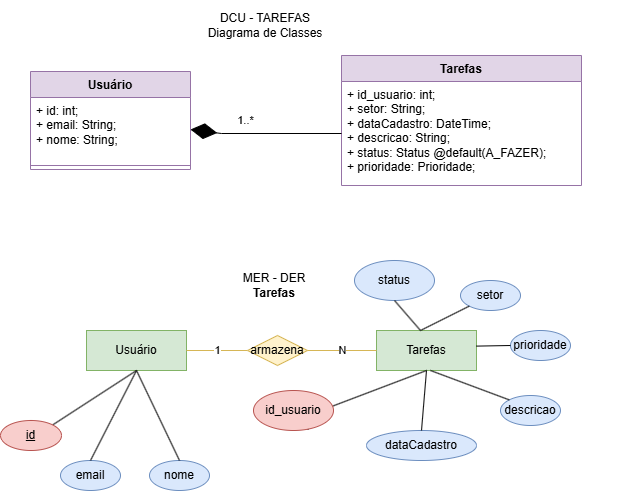

The diagram above was exported from draw.io. Its source (the exported page's mxGraphModel, read from the mxfile embedded in the PNG):
<mxGraphModel dx="1883" dy="576" grid="1" gridSize="10" guides="1" tooltips="1" connect="1" arrows="1" fold="1" page="1" pageScale="1" pageWidth="827" pageHeight="1169" math="0" shadow="0">
  <root>
    <mxCell id="0" />
    <mxCell id="1" parent="0" />
    <mxCell id="1nEBwxqG8RwKQKvX-ifw-1" value="" style="group;" vertex="1" connectable="0" parent="1">
      <mxGeometry x="-440" y="30" width="551" height="185" as="geometry" />
    </mxCell>
    <mxCell id="1nEBwxqG8RwKQKvX-ifw-2" value="" style="group" vertex="1" connectable="0" parent="1nEBwxqG8RwKQKvX-ifw-1">
      <mxGeometry y="55" width="551" height="130" as="geometry" />
    </mxCell>
    <mxCell id="HfJN3aSQDPHg7kx0F__F-7" value="Usuário" style="swimlane;fontStyle=1;align=center;verticalAlign=top;childLayout=stackLayout;horizontal=1;startSize=26;horizontalStack=0;resizeParent=1;resizeParentMax=0;resizeLast=0;collapsible=1;marginBottom=0;whiteSpace=wrap;html=1;fillColor=#e1d5e7;strokeColor=#9673a6;" parent="1nEBwxqG8RwKQKvX-ifw-2" vertex="1">
      <mxGeometry y="16" width="160" height="98" as="geometry" />
    </mxCell>
    <mxCell id="HfJN3aSQDPHg7kx0F__F-8" value="+ id: int;&lt;div&gt;+ email: String;&lt;/div&gt;&lt;div&gt;+ nome: String;&lt;/div&gt;" style="text;strokeColor=none;fillColor=none;align=left;verticalAlign=top;spacingLeft=4;spacingRight=4;overflow=hidden;rotatable=0;points=[[0,0.5],[1,0.5]];portConstraint=eastwest;whiteSpace=wrap;html=1;" parent="HfJN3aSQDPHg7kx0F__F-7" vertex="1">
      <mxGeometry y="26" width="160" height="64" as="geometry" />
    </mxCell>
    <mxCell id="HfJN3aSQDPHg7kx0F__F-9" value="" style="line;strokeWidth=1;fillColor=none;align=left;verticalAlign=middle;spacingTop=-1;spacingLeft=3;spacingRight=3;rotatable=0;labelPosition=right;points=[];portConstraint=eastwest;strokeColor=inherit;" parent="HfJN3aSQDPHg7kx0F__F-7" vertex="1">
      <mxGeometry y="90" width="160" height="8" as="geometry" />
    </mxCell>
    <mxCell id="HfJN3aSQDPHg7kx0F__F-11" value="Tarefas" style="swimlane;fontStyle=1;align=center;verticalAlign=top;childLayout=stackLayout;horizontal=1;startSize=26;horizontalStack=0;resizeParent=1;resizeParentMax=0;resizeLast=0;collapsible=1;marginBottom=0;whiteSpace=wrap;html=1;fillColor=#e1d5e7;strokeColor=#9673a6;" parent="1nEBwxqG8RwKQKvX-ifw-2" vertex="1">
      <mxGeometry x="311" width="240" height="130" as="geometry" />
    </mxCell>
    <mxCell id="HfJN3aSQDPHg7kx0F__F-12" value="&lt;div&gt;+ id_usuario: int;&lt;/div&gt;&lt;div&gt;+ setor: String;&lt;/div&gt;&lt;div&gt;+ dataCadastro: DateTime;&lt;/div&gt;&lt;div&gt;+ descricao: String;&lt;/div&gt;&lt;div&gt;+ status: Status @default(A_FAZER);&lt;/div&gt;&lt;div&gt;+ prioridade: Prioridade;&lt;/div&gt;" style="text;strokeColor=none;fillColor=none;align=left;verticalAlign=top;spacingLeft=4;spacingRight=4;overflow=hidden;rotatable=0;points=[[0,0.5],[1,0.5]];portConstraint=eastwest;whiteSpace=wrap;html=1;" parent="HfJN3aSQDPHg7kx0F__F-11" vertex="1">
      <mxGeometry y="26" width="240" height="104" as="geometry" />
    </mxCell>
    <mxCell id="HfJN3aSQDPHg7kx0F__F-15" value="1..*" style="endArrow=diamondThin;endFill=1;endSize=24;html=1;rounded=0;exitX=0;exitY=0.5;exitDx=0;exitDy=0;entryX=1;entryY=0.5;entryDx=0;entryDy=0;" parent="1nEBwxqG8RwKQKvX-ifw-2" source="HfJN3aSQDPHg7kx0F__F-12" target="HfJN3aSQDPHg7kx0F__F-8" edge="1">
      <mxGeometry x="0.2606" y="-13" width="160" relative="1" as="geometry">
        <mxPoint x="170.5" y="-85" as="sourcePoint" />
        <mxPoint x="330.5" y="-85" as="targetPoint" />
        <mxPoint as="offset" />
        <Array as="points">
          <mxPoint x="191" y="78" />
        </Array>
      </mxGeometry>
    </mxCell>
    <mxCell id="HfJN3aSQDPHg7kx0F__F-2" value="DCU - TAREFAS&lt;br&gt;&lt;div&gt;Diagrama de Classes&lt;/div&gt;" style="text;html=1;align=center;verticalAlign=middle;whiteSpace=wrap;rounded=0;" parent="1nEBwxqG8RwKQKvX-ifw-1" vertex="1">
      <mxGeometry x="170" width="130" height="50" as="geometry" />
    </mxCell>
    <mxCell id="1nEBwxqG8RwKQKvX-ifw-3" value="" style="group;" vertex="1" connectable="0" parent="1">
      <mxGeometry x="-470" y="290" width="630" height="230" as="geometry" />
    </mxCell>
    <mxCell id="HfJN3aSQDPHg7kx0F__F-1" value="&lt;div&gt;MER - DER&lt;/div&gt;&lt;div&gt;&lt;b&gt;Tarefas&lt;/b&gt;&lt;/div&gt;" style="text;html=1;align=center;verticalAlign=middle;whiteSpace=wrap;rounded=0;" parent="1nEBwxqG8RwKQKvX-ifw-3" vertex="1">
      <mxGeometry x="209" width="130" height="50" as="geometry" />
    </mxCell>
    <mxCell id="HfJN3aSQDPHg7kx0F__F-5" value="Usuário" style="whiteSpace=wrap;html=1;align=center;fillColor=#d5e8d4;strokeColor=#82b366;" parent="1nEBwxqG8RwKQKvX-ifw-3" vertex="1">
      <mxGeometry x="86" y="70" width="100" height="40" as="geometry" />
    </mxCell>
    <mxCell id="HfJN3aSQDPHg7kx0F__F-6" value="Tarefas" style="whiteSpace=wrap;html=1;align=center;fillColor=#d5e8d4;strokeColor=#82b366;" parent="1nEBwxqG8RwKQKvX-ifw-3" vertex="1">
      <mxGeometry x="376" y="70" width="100" height="40" as="geometry" />
    </mxCell>
    <mxCell id="HfJN3aSQDPHg7kx0F__F-17" value="1" style="edgeStyle=orthogonalEdgeStyle;rounded=0;orthogonalLoop=1;jettySize=auto;html=1;exitX=0;exitY=0.5;exitDx=0;exitDy=0;entryX=1;entryY=0.5;entryDx=0;entryDy=0;endArrow=none;startFill=0;fillColor=#fff2cc;strokeColor=#d6b656;" parent="1nEBwxqG8RwKQKvX-ifw-3" source="HfJN3aSQDPHg7kx0F__F-16" target="HfJN3aSQDPHg7kx0F__F-5" edge="1">
      <mxGeometry relative="1" as="geometry" />
    </mxCell>
    <mxCell id="HfJN3aSQDPHg7kx0F__F-16" value="armazena" style="shape=rhombus;perimeter=rhombusPerimeter;whiteSpace=wrap;html=1;align=center;fillColor=#fff2cc;strokeColor=#d6b656;" parent="1nEBwxqG8RwKQKvX-ifw-3" vertex="1">
      <mxGeometry x="247" y="75" width="60" height="30" as="geometry" />
    </mxCell>
    <mxCell id="HfJN3aSQDPHg7kx0F__F-18" value="N" style="edgeStyle=orthogonalEdgeStyle;rounded=0;orthogonalLoop=1;jettySize=auto;html=1;exitX=1;exitY=0.5;exitDx=0;exitDy=0;entryX=0;entryY=0.5;entryDx=0;entryDy=0;endArrow=none;startFill=0;fillColor=#fff2cc;strokeColor=#d6b656;" parent="1nEBwxqG8RwKQKvX-ifw-3" source="HfJN3aSQDPHg7kx0F__F-16" target="HfJN3aSQDPHg7kx0F__F-6" edge="1">
      <mxGeometry relative="1" as="geometry" />
    </mxCell>
    <mxCell id="HfJN3aSQDPHg7kx0F__F-19" value="nome" style="ellipse;whiteSpace=wrap;html=1;align=center;fillColor=#dae8fc;strokeColor=#6c8ebf;" parent="1nEBwxqG8RwKQKvX-ifw-3" vertex="1">
      <mxGeometry x="149" y="200" width="60" height="30" as="geometry" />
    </mxCell>
    <mxCell id="HfJN3aSQDPHg7kx0F__F-24" style="rounded=0;orthogonalLoop=1;jettySize=auto;html=1;exitX=1;exitY=0;exitDx=0;exitDy=0;entryX=0.5;entryY=1;entryDx=0;entryDy=0;endArrow=none;startFill=0;" parent="1nEBwxqG8RwKQKvX-ifw-3" source="HfJN3aSQDPHg7kx0F__F-20" target="HfJN3aSQDPHg7kx0F__F-5" edge="1">
      <mxGeometry relative="1" as="geometry" />
    </mxCell>
    <mxCell id="HfJN3aSQDPHg7kx0F__F-20" value="id" style="ellipse;whiteSpace=wrap;html=1;align=center;fontStyle=4;fillColor=#f8cecc;strokeColor=#b85450;" parent="1nEBwxqG8RwKQKvX-ifw-3" vertex="1">
      <mxGeometry y="160" width="61" height="30" as="geometry" />
    </mxCell>
    <mxCell id="HfJN3aSQDPHg7kx0F__F-23" value="email" style="ellipse;whiteSpace=wrap;html=1;align=center;fillColor=#dae8fc;strokeColor=#6c8ebf;" parent="1nEBwxqG8RwKQKvX-ifw-3" vertex="1">
      <mxGeometry x="60" y="200" width="60" height="30" as="geometry" />
    </mxCell>
    <mxCell id="HfJN3aSQDPHg7kx0F__F-25" style="rounded=0;orthogonalLoop=1;jettySize=auto;html=1;exitX=0.5;exitY=0;exitDx=0;exitDy=0;entryX=0.5;entryY=1;entryDx=0;entryDy=0;endArrow=none;startFill=0;" parent="1nEBwxqG8RwKQKvX-ifw-3" source="HfJN3aSQDPHg7kx0F__F-23" target="HfJN3aSQDPHg7kx0F__F-5" edge="1">
      <mxGeometry relative="1" as="geometry" />
    </mxCell>
    <mxCell id="HfJN3aSQDPHg7kx0F__F-26" style="rounded=0;orthogonalLoop=1;jettySize=auto;html=1;exitX=0.5;exitY=0;exitDx=0;exitDy=0;entryX=0.5;entryY=1;entryDx=0;entryDy=0;endArrow=none;startFill=0;" parent="1nEBwxqG8RwKQKvX-ifw-3" source="HfJN3aSQDPHg7kx0F__F-19" target="HfJN3aSQDPHg7kx0F__F-5" edge="1">
      <mxGeometry relative="1" as="geometry" />
    </mxCell>
    <mxCell id="HfJN3aSQDPHg7kx0F__F-34" value="dataCadastro" style="ellipse;whiteSpace=wrap;html=1;align=center;fillColor=#dae8fc;strokeColor=#6c8ebf;" parent="1nEBwxqG8RwKQKvX-ifw-3" vertex="1">
      <mxGeometry x="366" y="170" width="110" height="30" as="geometry" />
    </mxCell>
    <mxCell id="HfJN3aSQDPHg7kx0F__F-35" value="descricao" style="ellipse;whiteSpace=wrap;html=1;align=center;fillColor=#dae8fc;strokeColor=#6c8ebf;" parent="1nEBwxqG8RwKQKvX-ifw-3" vertex="1">
      <mxGeometry x="500" y="135" width="60" height="30" as="geometry" />
    </mxCell>
    <mxCell id="HfJN3aSQDPHg7kx0F__F-37" style="rounded=0;orthogonalLoop=1;jettySize=auto;html=1;entryX=0.5;entryY=1;entryDx=0;entryDy=0;endArrow=none;startFill=0;" parent="1nEBwxqG8RwKQKvX-ifw-3" target="HfJN3aSQDPHg7kx0F__F-6" edge="1">
      <mxGeometry relative="1" as="geometry">
        <mxPoint x="331.6027132498971" y="145.8082873199545" as="sourcePoint" />
      </mxGeometry>
    </mxCell>
    <mxCell id="HfJN3aSQDPHg7kx0F__F-41" style="rounded=0;orthogonalLoop=1;jettySize=auto;html=1;entryX=0.5;entryY=1;entryDx=0;entryDy=0;endArrow=none;startFill=0;exitX=0.5;exitY=0;exitDx=0;exitDy=0;" parent="1nEBwxqG8RwKQKvX-ifw-3" source="HfJN3aSQDPHg7kx0F__F-34" target="HfJN3aSQDPHg7kx0F__F-6" edge="1">
      <mxGeometry relative="1" as="geometry" />
    </mxCell>
    <mxCell id="HfJN3aSQDPHg7kx0F__F-42" style="rounded=0;orthogonalLoop=1;jettySize=auto;html=1;entryX=0.5;entryY=1;entryDx=0;entryDy=0;endArrow=none;startFill=0;exitX=0;exitY=0;exitDx=0;exitDy=0;" parent="1nEBwxqG8RwKQKvX-ifw-3" source="HfJN3aSQDPHg7kx0F__F-35" edge="1">
      <mxGeometry relative="1" as="geometry">
        <mxPoint x="466" y="150" as="sourcePoint" />
        <mxPoint x="430" y="110" as="targetPoint" />
      </mxGeometry>
    </mxCell>
    <mxCell id="AGlVjY1qDHHAFUTSBhe1-1" value="prioridade" style="ellipse;whiteSpace=wrap;html=1;align=center;fillColor=#dae8fc;strokeColor=#6c8ebf;" parent="1nEBwxqG8RwKQKvX-ifw-3" vertex="1">
      <mxGeometry x="510" y="70" width="60" height="30" as="geometry" />
    </mxCell>
    <mxCell id="AGlVjY1qDHHAFUTSBhe1-2" value="setor" style="ellipse;whiteSpace=wrap;html=1;align=center;fillColor=#dae8fc;strokeColor=#6c8ebf;" parent="1nEBwxqG8RwKQKvX-ifw-3" vertex="1">
      <mxGeometry x="460" y="20" width="60" height="30" as="geometry" />
    </mxCell>
    <mxCell id="AGlVjY1qDHHAFUTSBhe1-3" value="status" style="ellipse;whiteSpace=wrap;html=1;align=center;fillColor=#dae8fc;strokeColor=#6c8ebf;" parent="1nEBwxqG8RwKQKvX-ifw-3" vertex="1">
      <mxGeometry x="354" width="80" height="40" as="geometry" />
    </mxCell>
    <mxCell id="AGlVjY1qDHHAFUTSBhe1-4" style="rounded=0;orthogonalLoop=1;jettySize=auto;html=1;entryX=0.5;entryY=1;entryDx=0;entryDy=0;endArrow=none;startFill=0;exitX=0;exitY=0.5;exitDx=0;exitDy=0;" parent="1nEBwxqG8RwKQKvX-ifw-3" source="AGlVjY1qDHHAFUTSBhe1-1" edge="1">
      <mxGeometry relative="1" as="geometry">
        <Array as="points" />
        <mxPoint x="568.7867965644036" y="50.003398282201815" as="sourcePoint" />
        <mxPoint x="476" y="85.61" as="targetPoint" />
      </mxGeometry>
    </mxCell>
    <mxCell id="AGlVjY1qDHHAFUTSBhe1-5" style="rounded=0;orthogonalLoop=1;jettySize=auto;html=1;entryX=0.5;entryY=1;entryDx=0;entryDy=0;endArrow=none;startFill=0;exitX=0;exitY=1;exitDx=0;exitDy=0;" parent="1nEBwxqG8RwKQKvX-ifw-3" source="AGlVjY1qDHHAFUTSBhe1-2" edge="1">
      <mxGeometry relative="1" as="geometry">
        <mxPoint x="484" y="30" as="sourcePoint" />
        <mxPoint x="420" y="70" as="targetPoint" />
      </mxGeometry>
    </mxCell>
    <mxCell id="3XVO2xn2FIHmRFdCENh_-1" style="edgeStyle=orthogonalEdgeStyle;rounded=0;orthogonalLoop=1;jettySize=auto;html=1;exitX=0.5;exitY=0;exitDx=0;exitDy=0;" parent="1nEBwxqG8RwKQKvX-ifw-3" edge="1">
      <mxGeometry relative="1" as="geometry">
        <mxPoint x="307.5" y="140" as="sourcePoint" />
        <mxPoint x="307.5" y="170" as="targetPoint" />
      </mxGeometry>
    </mxCell>
    <mxCell id="3XVO2xn2FIHmRFdCENh_-2" value="id_usuario" style="ellipse;whiteSpace=wrap;html=1;fillColor=#f8cecc;strokeColor=#b85450;" parent="1nEBwxqG8RwKQKvX-ifw-3" vertex="1">
      <mxGeometry x="253" y="130" width="80" height="40" as="geometry" />
    </mxCell>
    <mxCell id="1nEBwxqG8RwKQKvX-ifw-12" value="" style="endArrow=none;html=1;rounded=0;entryX=0.5;entryY=1;entryDx=0;entryDy=0;" edge="1" parent="1nEBwxqG8RwKQKvX-ifw-3" target="AGlVjY1qDHHAFUTSBhe1-3">
      <mxGeometry width="50" height="50" relative="1" as="geometry">
        <mxPoint x="420" y="70" as="sourcePoint" />
        <mxPoint x="470" y="20" as="targetPoint" />
      </mxGeometry>
    </mxCell>
  </root>
</mxGraphModel>